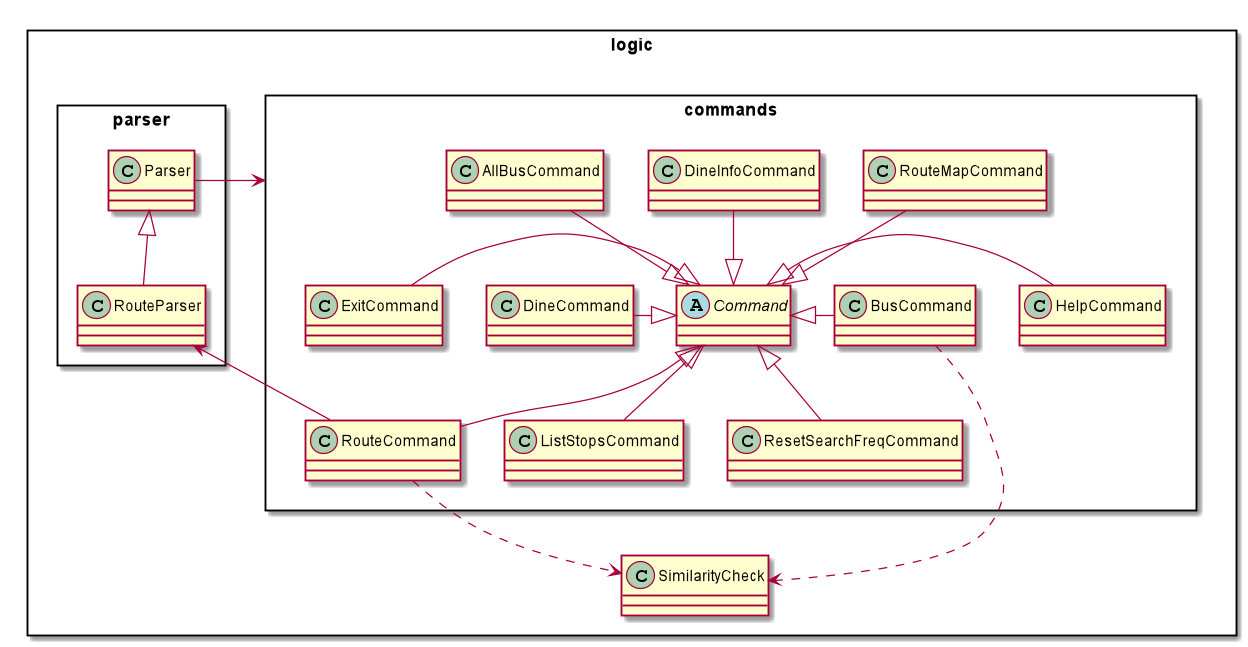

The diagram above was rendered by PlantUML. Its source (embedded in the PNG):
@startuml

allowmixing
Rectangle logic {
Rectangle commands {
abstract class Command
Command <|--up AllBusCommand
Command <|-left BusCommand
Command <|-left DineCommand
Command <|--up DineInfoCommand
Command <|-left ExitCommand
Command <|- HelpCommand
Command <|-- ListStopsCommand
Command <|-- ResetSearchFreqCommand
Command <|-- RouteCommand
Command <|--up RouteMapCommand
}
Rectangle parser {
Parser <|-- RouteParser
RouteParser <-- RouteCommand
}
class SimilarityCheck

SimilarityCheck <..down RouteCommand
SimilarityCheck <..down BusCommand
}

Parser --left> commands

@enduml